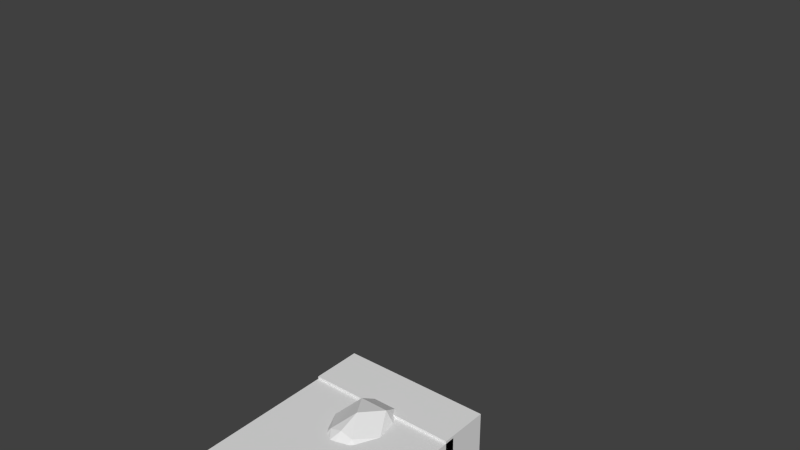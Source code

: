 # Source: Torso.blend  (saved by Blender 2.69.0; exported with 4.5.12 LTS)
import bpy
from mathutils import Matrix  # noqa: F401  (used for matrix-valued properties, if any)

bpy.ops.wm.read_factory_settings(use_empty=True)
scene = bpy.context.scene
scene.name = 'Scene'

# ---- collections
col_collection_1 = bpy.data.collections.new('Collection 1'); scene.collection.children.link(col_collection_1)

# ---- world
world_world = bpy.data.worlds.new('World'); scene.world = world_world
world_world.color = (0.05088, 0.05088, 0.05088)
world_world.use_sun_shadow = False
world_world.sun_shadow_jitter_overblur = 0.0
world_world.cycles.sampling_method = 'MANUAL'
world_world.cycles.sample_map_resolution = 256

# ---- meshes
me_cube_007 = bpy.data.meshes.new('Cube.007')
me_cube_007.from_pydata([(-1.0, -1.0, -1.0), (-1.0, 1.0, -1.0), (1.0, 1.0, -1.0), (1.0, -1.0, -1.0), (-1.0, -1.0, 1.0), (-1.0, 1.0, 1.0), (1.0, 1.0, 1.0), (1.0, -1.0, 1.0)], [], [(4, 5, 1, 0), (5, 6, 2, 1), (6, 7, 3, 2), (7, 4, 0, 3), (0, 1, 2, 3), (7, 6, 5, 4)])
me_cube_007.use_remesh_preserve_volume = False
me_cube_007.use_remesh_preserve_attributes = False
me_cube_007.use_mirror_vertex_groups = False
me_cube_007.update()
me_cube_006 = bpy.data.meshes.new('Cube.006')
me_cube_006.from_pydata([(-1.0, -1.0, -1.0), (-1.0, 1.0, -1.0), (1.0, 1.0, -1.0), (1.0, -1.0, -1.0), (-1.0, -1.0, 1.0), (-1.0, 1.0, 1.0), (1.0, 1.0, 1.0), (1.0, -1.0, 1.0)], [], [(4, 5, 1, 0), (5, 6, 2, 1), (6, 7, 3, 2), (7, 4, 0, 3), (0, 1, 2, 3), (7, 6, 5, 4)])
me_cube_006.use_remesh_preserve_volume = False
me_cube_006.use_remesh_preserve_attributes = False
me_cube_006.use_mirror_vertex_groups = False
me_cube_006.update()
me_cube_005 = bpy.data.meshes.new('Cube.005')
me_cube_005.from_pydata([(-1.0, -1.0, -1.0), (-1.0, 1.0, -1.0), (1.0, 1.0, -1.0), (1.0, -1.0, -1.0), (-1.0, -1.0, 1.0), (-1.0, 1.0, 1.0), (1.0, 1.0, 1.0), (1.0, -1.0, 1.0)], [], [(4, 5, 1, 0), (5, 6, 2, 1), (6, 7, 3, 2), (7, 4, 0, 3), (0, 1, 2, 3), (7, 6, 5, 4)])
me_cube_005.use_remesh_preserve_volume = False
me_cube_005.use_remesh_preserve_attributes = False
me_cube_005.use_mirror_vertex_groups = False
me_cube_005.update()
me_cube_002 = bpy.data.meshes.new('Cube.002')
me_cube_002.from_pydata([(-1.0, -1.0, -1.0), (-1.0, 1.0, -1.0), (1.0, 1.0, -1.0), (1.0, -1.0, -1.0), (-1.0, -1.0, 0.0), (-1.0, 1.0, 0.0), (-1.0, 0.0, -1.0), (0.0, 1.0, 1.0), (1.0, 1.0, 0.0), (0.0, 1.0, -1.0), (1.0, -1.0, 0.0), (1.0, 0.0, -1.0), (0.0, -1.0, 1.0), (0.0, -1.0, -1.0), (-1.0, 0.0, 0.0), (0.0, 1.0, 0.0), (1.0, 0.0, 0.0), (0.0, -1.0, 0.0), (0.0, 0.0, -1.0), (0.0, 0.0, 1.0), (-1.0, -1.0, 0.5), (-1.0, 1.0, -0.5), (-1.0, -0.5, -1.0), (0.5, 1.0, 1.0), (1.0, 1.0, -0.5), (-0.5, 1.0, -1.0), (1.0, -1.0, -0.5), (1.0, 0.5, -1.0), (-0.5, -1.0, 1.0), (0.5, -1.0, -1.0), (-1.0, -1.0, -0.5), (-1.0, 1.0, 0.5), (-1.0, 0.5, -1.0), (-0.5, 1.0, 1.0), (1.0, 1.0, 0.5), (0.5, 1.0, -1.0), (1.0, -1.0, 0.5), (1.0, -0.5, -1.0), (0.5, -1.0, 1.0), (-0.5, -1.0, -1.0), (-1.0, 0.0, -0.5), (-1.0, 0.0, 0.5), (-1.0, -0.5, 0.0), (-1.0, 0.5, 0.0), (0.0, 1.0, -0.5), (0.0, 1.0, 0.5), (-0.5, 1.0, 0.0), (0.5, 1.0, 0.0), (1.0, 0.0, -0.5), (1.0, 0.0, 0.5), (1.0, 0.5, 0.0), (1.0, -0.5, 0.0), (0.0, -1.0, -0.5), (0.0, -1.0, 0.5), (0.5, -1.0, 0.0), (-0.5, -1.0, 0.0), (0.5, 0.0, -1.0), (-0.5, 0.0, -1.0), (0.0, -0.5, -1.0), (0.0, 0.5, -1.0), (-0.5, 0.0, 1.0), (0.5, 0.0, 1.0), (0.0, -0.5, 1.0), (0.0, 0.5, 1.0), (-1.0, 0.5, -0.5), (0.5, 1.0, -0.5), (1.0, -0.5, -0.5), (-0.5, -1.0, -0.5), (0.5, 0.5, -1.0), (-0.5, 0.5, 1.0), (-1.0, -0.5, -0.5), (-1.0, -0.5, 0.5), (-1.0, 0.5, 0.5), (-0.5, 1.0, -0.5), (-0.5, 1.0, 0.5), (0.5, 1.0, 0.5), (1.0, 0.5, -0.5), (1.0, 0.5, 0.5), (1.0, -0.5, 0.5), (0.5, -1.0, -0.5), (0.5, -1.0, 0.5), (-0.5, -1.0, 0.5), (0.5, -0.5, -1.0), (-0.5, -0.5, -1.0), (-0.5, 0.5, -1.0), (-0.5, -0.5, 1.0), (0.5, -0.5, 1.0), (0.5, 0.5, 1.0), (-1.0, -1.0, 0.75), (-1.0, 1.0, -0.75), (-1.0, -0.75, -1.0), (0.75, 1.0, 1.0), (1.0, 1.0, -0.75), (-0.75, 1.0, -1.0), (1.0, -1.0, -0.75), (1.0, 0.75, -1.0), (-0.75, -1.0, 1.0), (0.75, -1.0, -1.0), (-1.0, -1.0, -0.75), (-1.0, 1.0, 0.75), (-1.0, 0.75, -1.0), (-0.75, 1.0, 1.0), (1.0, 1.0, 0.75), (0.75, 1.0, -1.0), (1.0, -1.0, 0.75), (1.0, -0.75, -1.0), (0.75, -1.0, 1.0), (-0.75, -1.0, -1.0), (-1.0, 0.0, -0.75), (-1.0, 0.0, 0.75), (-1.0, -0.75, 0.0), (-1.0, 0.25, 0.0), (0.0, 1.0, -0.75), (0.0, 1.0, 0.75), (-0.75, 1.0, 0.0), (0.25, 1.0, 0.0), (1.0, 0.0, -0.75), (1.0, 0.0, 0.75), (1.0, 0.75, 0.0), (1.0, -0.25, 0.0), (0.0, -1.0, -0.75), (0.0, -1.0, 0.75), (0.75, -1.0, 0.0), (-0.25, -1.0, 0.0), (0.75, 0.0, -1.0), (-0.75, 0.0, -1.0), (0.0, -0.75, -1.0), (0.0, 0.25, -1.0), (-0.75, 0.0, 1.0), (0.75, 0.0, 1.0), (0.0, -0.75, 1.0), (0.0, 0.25, 1.0), (-1.0, -1.0, 0.25), (-1.0, 1.0, -0.25), (-1.0, -0.25, -1.0), (0.25, 1.0, 1.0), (1.0, 1.0, -0.25), (-0.25, 1.0, -1.0), (1.0, -1.0, -0.25), (1.0, 0.25, -1.0), (-0.25, -1.0, 1.0), (0.25, -1.0, -1.0), (-1.0, -1.0, -0.25), (-1.0, 1.0, 0.25), (-1.0, 0.25, -1.0), (-0.25, 1.0, 1.0), (1.0, 1.0, 0.25), (0.25, 1.0, -1.0), (1.0, -1.0, 0.25), (1.0, -0.25, -1.0), (0.25, -1.0, 1.0), (-0.25, -1.0, -1.0), (-1.0, 0.0, -0.25), (-1.0, 0.0, 0.25), (-1.0, -0.25, 0.0), (-1.0, 0.75, 0.0), (0.0, 1.0, -0.25), (0.0, 1.0, 0.25), (-0.25, 1.0, 0.0), (0.75, 1.0, 0.0), (1.0, 0.0, -0.25), (1.0, 0.0, 0.25), (1.0, 0.25, 0.0), (1.0, -0.75, 0.0), (0.0, -1.0, -0.25), (0.0, -1.0, 0.25), (0.25, -1.0, 0.0), (-0.75, -1.0, 0.0), (0.25, 0.0, -1.0), (-0.25, 0.0, -1.0), (0.0, -0.25, -1.0), (0.0, 0.75, -1.0), (-0.25, 0.0, 1.0), (0.25, 0.0, 1.0), (0.0, -0.25, 1.0), (0.0, 0.75, 1.0), (-1.0, 0.5, -0.75), (-1.0, 0.5, -0.25), (-1.0, 0.25, -0.5), (-1.0, 0.75, -0.5), (0.5, 1.0, -0.75), (0.5, 1.0, -0.25), (0.25, 1.0, -0.5), (0.75, 1.0, -0.5), (1.0, -0.5, -0.75), (1.0, -0.5, -0.25), (1.0, -0.25, -0.5), (1.0, -0.75, -0.5), (-0.5, -1.0, -0.75), (-0.5, -1.0, -0.25), (-0.25, -1.0, -0.5), (-0.75, -1.0, -0.5), (0.75, 0.5, -1.0), (0.25, 0.5, -1.0), (0.5, 0.25, -1.0), (0.5, 0.75, -1.0), (-0.75, 0.5, 1.0), (-0.25, 0.5, 1.0), (-0.5, 0.25, 1.0), (-0.5, 0.75, 1.0), (-1.0, -0.5, -0.75), (-1.0, -0.5, -0.25), (-1.0, -0.75, -0.5), (-1.0, -0.25, -0.5), (-1.0, -0.5, 0.25), (-1.0, -0.5, 0.75), (-1.0, -0.75, 0.5), (-1.0, -0.25, 0.5), (-1.0, 0.5, 0.25), (-1.0, 0.5, 0.75), (-1.0, 0.25, 0.5), (-1.0, 0.75, 0.5), (-0.5, 1.0, -0.75), (-0.5, 1.0, -0.25), (-0.75, 1.0, -0.5), (-0.25, 1.0, -0.5), (-0.5, 1.0, 0.25), (-0.5, 1.0, 0.75), (-0.75, 1.0, 0.5), (-0.25, 1.0, 0.5), (0.5, 1.0, 0.25), (0.5, 1.0, 0.75), (0.25, 1.0, 0.5), (0.75, 1.0, 0.5), (1.0, 0.5, -0.75), (1.0, 0.5, -0.25), (1.0, 0.75, -0.5), (1.0, 0.25, -0.5), (1.0, 0.5, 0.25), (1.0, 0.5, 0.75), (1.0, 0.75, 0.5), (1.0, 0.25, 0.5), (1.0, -0.5, 0.25), (1.0, -0.5, 0.75), (1.0, -0.25, 0.5), (1.0, -0.75, 0.5), (0.5, -1.0, -0.75), (0.5, -1.0, -0.25), (0.75, -1.0, -0.5), (0.25, -1.0, -0.5), (0.5, -1.0, 0.25), (0.5, -1.0, 0.75), (0.75, -1.0, 0.5), (0.25, -1.0, 0.5), (-0.5, -1.0, 0.25), (-0.5, -1.0, 0.75), (-0.25, -1.0, 0.5), (-0.75, -1.0, 0.5), (0.75, -0.5, -1.0), (0.25, -0.5, -1.0), (0.5, -0.75, -1.0), (0.5, -0.25, -1.0), (-0.25, -0.5, -1.0), (-0.75, -0.5, -1.0), (-0.5, -0.75, -1.0), (-0.5, -0.25, -1.0), (-0.25, 0.5, -1.0), (-0.75, 0.5, -1.0), (-0.5, 0.25, -1.0), (-0.5, 0.75, -1.0), (-0.75, -0.5, 1.0), (-0.25, -0.5, 1.0), (-0.5, -0.75, 1.0), (-0.5, -0.25, 1.0), (0.25, -0.5, 1.0), (0.75, -0.5, 1.0), (0.5, -0.75, 1.0), (0.5, -0.25, 1.0), (0.25, 0.5, 1.0), (0.75, 0.5, 1.0), (0.5, 0.25, 1.0), (0.5, 0.75, 1.0), (-1.0, 0.75, -0.75), (0.75, 1.0, -0.75), (1.0, -0.75, -0.75), (-0.75, -1.0, -0.75), (0.75, 0.75, -1.0), (-0.75, 0.75, 1.0), (-1.0, -0.25, -0.75), (-1.0, -0.25, 0.25), (-1.0, 0.75, 0.25), (-0.25, 1.0, -0.75), (-0.25, 1.0, 0.25), (0.75, 1.0, 0.25), (1.0, 0.25, -0.75), (1.0, 0.25, 0.25), (1.0, -0.75, 0.25), (0.25, -1.0, -0.75), (0.25, -1.0, 0.25), (-0.75, -1.0, 0.25), (0.75, -0.25, -1.0), (-0.25, -0.25, -1.0), (-0.25, 0.75, -1.0), (-0.75, -0.25, 1.0), (0.25, -0.25, 1.0), (0.25, 0.75, 1.0), (-1.0, 0.25, -0.75), (-1.0, 0.25, -0.25), (-1.0, 0.75, -0.25), (0.25, 1.0, -0.75), (0.25, 1.0, -0.25), (0.75, 1.0, -0.25), (1.0, -0.25, -0.75), (1.0, -0.25, -0.25), (1.0, -0.75, -0.25), (-0.25, -1.0, -0.75), (-0.25, -1.0, -0.25), (-0.75, -1.0, -0.25), (0.75, 0.25, -1.0), (0.25, 0.25, -1.0), (0.25, 0.75, -1.0), (-0.75, 0.25, 1.0), (-0.25, 0.25, 1.0), (-0.25, 0.75, 1.0), (-1.0, -0.75, -0.75), (-1.0, -0.75, -0.25), (-1.0, -0.25, -0.25), (-1.0, -0.75, 0.25), (-1.0, -0.75, 0.75), (-1.0, -0.25, 0.75), (-1.0, 0.25, 0.25), (-1.0, 0.25, 0.75), (-1.0, 0.75, 0.75), (-0.75, 1.0, -0.75), (-0.75, 1.0, -0.25), (-0.25, 1.0, -0.25), (-0.75, 1.0, 0.25), (-0.75, 1.0, 0.75), (-0.25, 1.0, 0.75), (0.25, 1.0, 0.25), (0.25, 1.0, 0.75), (0.75, 1.0, 0.75), (1.0, 0.75, -0.75), (1.0, 0.75, -0.25), (1.0, 0.25, -0.25), (1.0, 0.75, 0.25), (1.0, 0.75, 0.75), (1.0, 0.25, 0.75), (1.0, -0.25, 0.25), (1.0, -0.25, 0.75), (1.0, -0.75, 0.75), (0.75, -1.0, -0.75), (0.75, -1.0, -0.25), (0.25, -1.0, -0.25), (0.75, -1.0, 0.25), (0.75, -1.0, 0.75), (0.25, -1.0, 0.75), (-0.25, -1.0, 0.25), (-0.25, -1.0, 0.75), (-0.75, -1.0, 0.75), (0.75, -0.75, -1.0), (0.25, -0.75, -1.0), (0.25, -0.25, -1.0), (-0.25, -0.75, -1.0), (-0.75, -0.75, -1.0), (-0.75, -0.25, -1.0), (-0.25, 0.25, -1.0), (-0.75, 0.25, -1.0), (-0.75, 0.75, -1.0), (-0.75, -0.75, 1.0), (-0.25, -0.75, 1.0), (-0.25, -0.25, 1.0), (0.25, -0.75, 1.0), (0.75, -0.75, 1.0), (0.75, -0.25, 1.0), (0.25, 0.25, 1.0), (0.75, 0.25, 1.0), (0.75, 0.75, 1.0)], [], [(272, 89, 1, 100), (273, 92, 2, 103), (274, 94, 3, 105), (275, 98, 0, 107), (276, 103, 2, 95), (278, 108, 6, 134), (279, 153, 14, 154), (280, 143, 5, 155), (281, 112, 9, 137), (282, 157, 15, 158), (283, 146, 8, 159), (284, 116, 11, 139), (285, 161, 16, 162), (286, 148, 10, 163), (287, 120, 13, 141), (288, 165, 17, 166), (289, 132, 4, 167), (290, 124, 11, 149), (291, 169, 18, 170), (292, 137, 9, 171), (294, 173, 19, 174), (295, 135, 7, 175), (296, 176, 32, 144), (297, 177, 64, 178), (298, 133, 21, 179), (299, 180, 35, 147), (300, 181, 65, 182), (301, 136, 24, 183), (302, 184, 37, 149), (303, 185, 66, 186), (304, 138, 26, 187), (305, 188, 39, 151), (306, 189, 67, 190), (307, 142, 30, 191), (308, 192, 27, 139), (309, 193, 68, 194), (310, 147, 35, 195), (312, 197, 69, 198), (313, 145, 33, 199), (314, 200, 22, 90), (315, 201, 70, 202), (316, 152, 40, 203), (317, 204, 42, 110), (318, 205, 71, 206), (319, 109, 41, 207), (320, 208, 43, 111), (321, 209, 72, 210), (322, 99, 31, 211), (323, 212, 25, 93), (324, 213, 73, 214), (325, 156, 44, 215), (326, 216, 46, 114), (327, 217, 74, 218), (328, 113, 45, 219), (329, 220, 47, 115), (330, 221, 75, 222), (331, 102, 34, 223), (332, 224, 27, 95), (333, 225, 76, 226), (334, 160, 48, 227), (335, 228, 50, 118), (336, 229, 77, 230), (337, 117, 49, 231), (338, 232, 51, 119), (339, 233, 78, 234), (340, 104, 36, 235), (341, 236, 29, 97), (342, 237, 79, 238), (343, 164, 52, 239), (344, 240, 54, 122), (345, 241, 80, 242), (346, 121, 53, 243), (347, 244, 55, 123), (348, 245, 81, 246), (349, 88, 20, 247), (350, 248, 37, 105), (351, 249, 82, 250), (352, 168, 56, 251), (353, 252, 58, 126), (354, 253, 83, 254), (355, 125, 57, 255), (356, 256, 59, 127), (357, 257, 84, 258), (358, 93, 25, 259), (360, 261, 85, 262), (361, 172, 60, 263), (362, 264, 62, 130), (363, 265, 86, 266), (364, 129, 61, 267), (365, 268, 63, 131), (366, 269, 87, 270), (367, 91, 23, 271), (176, 272, 100, 32), (64, 179, 272, 176), (179, 21, 89, 272), (180, 273, 103, 35), (65, 183, 273, 180), (183, 24, 92, 273), (184, 274, 105, 37), (66, 187, 274, 184), (187, 26, 94, 274), (188, 275, 107, 39), (67, 191, 275, 188), (191, 30, 98, 275), (192, 276, 95, 27), (68, 195, 276, 192), (195, 35, 103, 276), (69, 199, 277, 196), (199, 33, 101, 277), (200, 278, 134, 22), (70, 203, 278, 200), (203, 40, 108, 278), (204, 279, 154, 42), (71, 207, 279, 204), (207, 41, 153, 279), (208, 280, 155, 43), (72, 211, 280, 208), (211, 31, 143, 280), (212, 281, 137, 25), (73, 215, 281, 212), (215, 44, 112, 281), (216, 282, 158, 46), (74, 219, 282, 216), (219, 45, 157, 282), (220, 283, 159, 47), (75, 223, 283, 220), (223, 34, 146, 283), (224, 284, 139, 27), (76, 227, 284, 224), (227, 48, 116, 284), (228, 285, 162, 50), (77, 231, 285, 228), (231, 49, 161, 285), (232, 286, 163, 51), (78, 235, 286, 232), (235, 36, 148, 286), (236, 287, 141, 29), (79, 239, 287, 236), (239, 52, 120, 287), (240, 288, 166, 54), (80, 243, 288, 240), (243, 53, 165, 288), (244, 289, 167, 55), (81, 247, 289, 244), (247, 20, 132, 289), (248, 290, 149, 37), (82, 251, 290, 248), (251, 56, 124, 290), (252, 291, 170, 58), (83, 255, 291, 252), (255, 57, 169, 291), (256, 292, 171, 59), (84, 259, 292, 256), (259, 25, 137, 292), (85, 263, 293, 260), (263, 60, 128, 293), (264, 294, 174, 62), (86, 267, 294, 264), (267, 61, 173, 294), (268, 295, 175, 63), (87, 271, 295, 268), (271, 23, 135, 295), (108, 296, 144, 6), (40, 178, 296, 108), (178, 64, 176, 296), (152, 297, 178, 40), (14, 111, 297, 152), (111, 43, 177, 297), (177, 298, 179, 64), (43, 155, 298, 177), (155, 5, 133, 298), (112, 299, 147, 9), (44, 182, 299, 112), (182, 65, 180, 299), (156, 300, 182, 44), (15, 115, 300, 156), (115, 47, 181, 300), (181, 301, 183, 65), (47, 159, 301, 181), (159, 8, 136, 301), (116, 302, 149, 11), (48, 186, 302, 116), (186, 66, 184, 302), (160, 303, 186, 48), (16, 119, 303, 160), (119, 51, 185, 303), (185, 304, 187, 66), (51, 163, 304, 185), (163, 10, 138, 304), (120, 305, 151, 13), (52, 190, 305, 120), (190, 67, 188, 305), (164, 306, 190, 52), (17, 123, 306, 164), (123, 55, 189, 306), (189, 307, 191, 67), (55, 167, 307, 189), (167, 4, 142, 307), (124, 308, 139, 11), (56, 194, 308, 124), (194, 68, 192, 308), (168, 309, 194, 56), (18, 127, 309, 168), (127, 59, 193, 309), (193, 310, 195, 68), (59, 171, 310, 193), (171, 9, 147, 310), (60, 198, 311, 128), (198, 69, 196, 311), (172, 312, 198, 60), (19, 131, 312, 172), (131, 63, 197, 312), (197, 313, 199, 69), (63, 175, 313, 197), (175, 7, 145, 313), (98, 314, 90, 0), (30, 202, 314, 98), (202, 70, 200, 314), (142, 315, 202, 30), (4, 110, 315, 142), (110, 42, 201, 315), (201, 316, 203, 70), (42, 154, 316, 201), (154, 14, 152, 316), (132, 317, 110, 4), (20, 206, 317, 132), (206, 71, 204, 317), (88, 318, 206, 20), (205, 319, 207, 71), (153, 320, 111, 14), (41, 210, 320, 153), (210, 72, 208, 320), (109, 321, 210, 41), (209, 322, 211, 72), (89, 323, 93, 1), (21, 214, 323, 89), (214, 73, 212, 323), (133, 324, 214, 21), (5, 114, 324, 133), (114, 46, 213, 324), (213, 325, 215, 73), (46, 158, 325, 213), (158, 15, 156, 325), (143, 326, 114, 5), (31, 218, 326, 143), (218, 74, 216, 326), (99, 327, 218, 31), (101, 33, 217, 327), (217, 328, 219, 74), (33, 145, 328, 217), (145, 7, 113, 328), (157, 329, 115, 15), (45, 222, 329, 157), (222, 75, 220, 329), (113, 330, 222, 45), (7, 135, 330, 113), (135, 23, 221, 330), (221, 331, 223, 75), (23, 91, 331, 221), (92, 332, 95, 2), (24, 226, 332, 92), (226, 76, 224, 332), (136, 333, 226, 24), (8, 118, 333, 136), (118, 50, 225, 333), (225, 334, 227, 76), (50, 162, 334, 225), (162, 16, 160, 334), (146, 335, 118, 8), (34, 230, 335, 146), (230, 77, 228, 335), (102, 336, 230, 34), (229, 337, 231, 77), (161, 338, 119, 16), (49, 234, 338, 161), (234, 78, 232, 338), (117, 339, 234, 49), (233, 340, 235, 78), (94, 341, 97, 3), (26, 238, 341, 94), (238, 79, 236, 341), (138, 342, 238, 26), (10, 122, 342, 138), (122, 54, 237, 342), (237, 343, 239, 79), (54, 166, 343, 237), (166, 17, 164, 343), (148, 344, 122, 10), (36, 242, 344, 148), (242, 80, 240, 344), (104, 345, 242, 36), (106, 38, 241, 345), (241, 346, 243, 80), (38, 150, 346, 241), (150, 12, 121, 346), (165, 347, 123, 17), (53, 246, 347, 165), (246, 81, 244, 347), (121, 348, 246, 53), (12, 140, 348, 121), (140, 28, 245, 348), (245, 349, 247, 81), (28, 96, 349, 245), (97, 350, 105, 3), (29, 250, 350, 97), (250, 82, 248, 350), (141, 351, 250, 29), (13, 126, 351, 141), (126, 58, 249, 351), (249, 352, 251, 82), (58, 170, 352, 249), (170, 18, 168, 352), (151, 353, 126, 13), (39, 254, 353, 151), (254, 83, 252, 353), (107, 354, 254, 39), (0, 90, 354, 107), (90, 22, 253, 354), (253, 355, 255, 83), (22, 134, 355, 253), (134, 6, 125, 355), (169, 356, 127, 18), (57, 258, 356, 169), (258, 84, 256, 356), (125, 357, 258, 57), (6, 144, 357, 125), (144, 32, 257, 357), (257, 358, 259, 84), (32, 100, 358, 257), (100, 1, 93, 358), (28, 262, 359, 96), (262, 85, 260, 359), (140, 360, 262, 28), (12, 130, 360, 140), (130, 62, 261, 360), (261, 361, 263, 85), (62, 174, 361, 261), (174, 19, 172, 361), (150, 362, 130, 12), (38, 266, 362, 150), (266, 86, 264, 362), (106, 363, 266, 38), (265, 364, 267, 86), (173, 365, 131, 19), (61, 270, 365, 173), (270, 87, 268, 365), (129, 366, 270, 61), (269, 367, 271, 87)])
me_cube_002.use_remesh_preserve_volume = False
me_cube_002.use_remesh_preserve_attributes = False
me_cube_002.use_mirror_vertex_groups = False
me_cube_002.update()
me_sphere_003 = bpy.data.meshes.new('Sphere.003')
me_sphere_003.from_pydata([(-0.09808, 0.0, -0.02126), (-0.08315, 0.0, -0.06056), (-0.06935, 0.01035, -0.07707), (-0.07682, 0.02386, -0.06056), (-0.05449, 0.008129, -0.09063), (-0.05556, 0.0, -0.09063), (-0.06935, -0.01035, -0.07707), (-0.07682, -0.02386, -0.06056), (-0.09061, 0.02815, 0.02126), (-0.06935, 0.05201, -0.02126), (-0.04605, 0.005222, -0.09577), (-0.05449, -0.008129, -0.09063), (-0.05133, 0.01595, -0.09063), (-0.05879, 0.02946, -0.07707), (-0.05879, 0.0441, -0.06056), (-0.06935, -0.05201, -0.02126), (-0.09061, -0.02815, 0.02126), (-0.04548, -0.006785, -0.09598), (-0.04377, 0.01033, -0.09614), (-0.05133, -0.01595, -0.09063), (-0.04619, 0.02315, -0.09063), (-0.05879, -0.02946, -0.07707), (-0.05879, -0.0441, -0.06056), (-0.04377, -0.01033, -0.09614), (-0.03998, 0.01523, -0.09676), (-0.04619, -0.02315, -0.09063), (-0.03928, 0.02946, -0.09063), (-0.03928, 0.0441, -0.07707), (-0.03182, 0.05761, -0.06056), (-0.03998, -0.01523, -0.09676), (-0.03464, 0.01974, -0.09755), (-0.03928, -0.02946, -0.09063), (-0.03087, 0.03465, -0.09063), (-0.03928, -0.0441, -0.07707), (-0.03182, -0.05761, -0.06056), (-0.05133, 0.01595, 0.09063), (-0.03753, 0.06796, 0.02126), (-0.03464, -0.01974, -0.09755), (-0.02776, 0.02368, -0.0984), (-0.03087, -0.03465, -0.09063), (-0.02126, 0.0385, -0.09063), (9.567e-09, -0.07356, -0.02126), (-0.03753, -0.06796, 0.02126), (-0.05133, -0.01595, 0.09063), (-0.02776, -0.02368, -0.0984), (-0.01535, 0.02779, -0.09963), (-0.01946, 0.02678, -0.09919), (-0.02126, -0.0385, -0.09063), (-0.01379, -0.05201, -0.07707), (1.404e-08, -0.06236, -0.06056), (2.011e-08, -2.258e-08, 0.109), (-0.01535, -0.02779, -0.09963), (-0.01084, -0.04087, -0.09063), (3.415e-08, 0.04167, -0.09063), (0.03182, 0.05761, -0.06056), (-0.007709, -0.02907, -0.09998), (2.596e-08, -0.04167, -0.09063), (0.03182, -0.05761, -0.06056), (-0.02126, 0.0385, 0.09063), (0.03753, 0.06796, 0.02126), (0.06935, 0.05201, -0.02126), (1.027e-08, -0.02954, -0.1), (0.02126, 0.0385, -0.09063), (0.03928, 0.0441, -0.07707), (0.05879, 0.0441, -0.06056), (0.06935, -0.05201, -0.02126), (0.03753, -0.06796, 0.02126), (-0.02126, -0.0385, 0.09063), (0.007709, -0.02907, -0.09998), (0.01535, 0.02779, -0.09963), (0.02126, -0.0385, -0.09063), (0.03087, 0.03465, -0.09063), (0.03928, -0.0441, -0.07707), (0.05879, -0.0441, -0.06056), (0.01005, -0.0288, -0.09978), (0.01535, -0.02779, -0.09963), (0.02284, 0.02564, -0.09904), (0.03087, -0.03465, -0.09063), (0.03928, 0.02946, -0.09063), (0.05879, 0.02946, -0.07707), (0.07682, 0.02386, -0.06056), (0.01946, -0.02678, -0.09919), (0.03001, 0.02251, -0.09827), (0.03928, -0.02946, -0.09063), (0.04619, 0.02315, -0.09063), (0.05879, -0.02946, -0.07707), (0.07682, -0.02386, -0.06056), (0.02126, 0.0385, 0.09063), (0.09061, 0.02815, 0.02126), (0.09808, -6.408e-09, -0.02126), (0.02776, -0.02368, -0.0984), (0.03652, 0.0183, -0.09741), (0.04619, -0.02315, -0.09063), (0.05133, 0.01595, -0.09063), (0.06935, 0.01035, -0.07707), (0.08315, -6.408e-09, -0.06056), (0.09061, -0.02815, 0.02126), (0.02126, -0.0385, 0.09063), (0.03464, -0.01974, -0.09755), (0.04186, 0.013, -0.0966), (0.05133, -0.01595, -0.09063), (0.05449, 0.008129, -0.09063), (0.06935, -0.01035, -0.07707), (0.03998, -0.01523, -0.09676), (0.04377, 0.01033, -0.09614), (0.04548, 0.006785, -0.09598), (0.05449, -0.008129, -0.09063), (0.05556, -8.203e-10, -0.09063), (0.04377, -0.01033, -0.09614), (0.04548, -0.006785, -0.09598), (0.04687, -6.615e-10, -0.09569), (0.05133, 0.01595, 0.09063), (0.05133, -0.01595, 0.09063), (-0.03655, 0.0, -0.08949), (-0.04563, 0.005173, -0.09539), (-0.04563, -0.005173, -0.09539), (-0.03377, 0.007973, -0.08949), (-0.03377, -0.007973, -0.08949), (-0.01283, 0.0, -0.08242), (-0.03868, 0.01473, -0.09539), (-0.03868, -0.01473, -0.09539), (1.323e-08, -1.129e-08, -0.0815), (-0.02585, 0.01473, -0.08949), (-0.02585, -0.01473, -0.08949), (-0.02585, 0.02205, -0.09539), (-0.02585, -0.02205, -0.09539), (-0.009076, 0.005173, -0.08242), (-0.0178, 0.0245, -0.09539), (-0.01399, 0.01925, -0.08949), (-0.01399, -0.01925, -0.08949), (-0.009076, -0.005173, -0.08242), (-0.009076, 0.02601, -0.09539), (-0.009076, -0.02601, -0.09539), (2.051e-08, 0.02083, -0.08949), (1.218e-08, -0.02652, -0.09539), (1.855e-08, -0.02083, -0.08949), (0.009076, 0.02601, -0.09539), (0.009076, -0.02601, -0.09539), (2.149e-08, 0.007316, -0.08242), (0.0178, 0.0245, -0.09539), (0.01399, 0.01925, -0.08949), (0.0178, -0.0245, -0.09539), (0.01399, -0.01925, -0.08949), (2.051e-08, -0.007316, -0.08242), (0.02585, 0.02205, -0.09539), (0.02585, -0.02205, -0.09539), (0.03289, 0.01875, -0.09539), (0.02585, 0.01473, -0.08949), (0.02585, -0.01473, -0.08949), (0.03868, 0.01473, -0.09539), (0.03868, -0.01473, -0.09539), (0.009076, 0.005173, -0.08242), (0.03377, 0.007973, -0.08949), (0.03377, -0.007973, -0.08949), (0.009076, -0.005173, -0.08242), (0.04563, 0.005173, -0.09539), (0.04563, -0.005173, -0.09539), (0.03655, 9.868e-10, -0.08949), (0.01283, -2.705e-10, -0.08242)], [], [(3, 0, 8, 9), (7, 21, 22), (22, 33, 34), (1, 2, 5, 6), (34, 48, 49), (13, 12, 2, 3), (28, 36, 59, 54), (113, 115, 114), (114, 115, 5, 10), (11, 19, 6), (36, 58, 87, 59), (43, 50, 35), (25, 21, 19), (24, 119, 18, 12), (5, 4, 10), (39, 44, 125), (27, 26, 13, 14), (39, 33, 31), (2, 4, 5), (50, 58, 35), (11, 6, 5), (129, 123, 130), (119, 24, 20, 30), (53, 28, 54), (74, 68, 61), (13, 20, 12), (73, 65, 57), (32, 27, 40), (52, 48, 47), (42, 15, 34, 41), (95, 89, 86), (57, 72, 73), (39, 47, 33), (32, 40, 45, 46), (116, 114, 18, 119), (83, 77, 90), (23, 120, 29), (97, 50, 67), (23, 29, 19), (25, 19, 29), (55, 52, 47), (65, 73, 86), (20, 26, 30), (45, 40, 131), (95, 80, 89), (31, 25, 37), (69, 62, 71), (46, 124, 38), (39, 31, 44), (112, 111, 50), (71, 63, 78), (41, 49, 57), (52, 56, 48), (70, 72, 57), (69, 139, 136), (88, 111, 112, 96), (76, 139, 69, 71), (63, 62, 54), (125, 129, 132, 51), (42, 41, 66), (101, 93, 94), (84, 79, 93), (49, 48, 56), (80, 79, 64), (106, 102, 100), (80, 94, 93, 79), (68, 56, 61), (105, 101, 107), (93, 99, 149, 91), (102, 107, 94, 95), (101, 105, 104), (99, 93, 101, 104), (91, 84, 93), (100, 92, 103), (156, 157, 155, 110), (81, 145, 90), (16, 42, 67, 43), (126, 121, 118, 116), (110, 155, 105, 107), (119, 122, 116), (77, 81, 90), (113, 116, 118), (114, 116, 113), (109, 156, 110, 107), (117, 118, 121, 130), (109, 106, 108), (103, 150, 108, 100), (98, 150, 103, 92), (106, 100, 108), (99, 104, 149), (83, 90, 145, 98), (100, 102, 86, 85), (107, 106, 109), (72, 83, 85, 73), (85, 92, 100), (86, 102, 95), (112, 50, 97), (126, 122, 128), (76, 71, 78), (77, 70, 75, 81), (96, 65, 86, 89), (64, 54, 60), (92, 83, 98), (66, 65, 96), (64, 60, 80), (74, 75, 70), (95, 94, 80), (77, 72, 70), (56, 68, 70), (70, 57, 49, 56), (74, 70, 68), (52, 55, 61), (51, 47, 39), (51, 132, 55, 47), (69, 136, 62), (34, 33, 47, 48), (80, 60, 88, 89), (133, 140, 138), (89, 88, 96), (64, 63, 54), (37, 125, 44, 31), (79, 78, 63, 64), (40, 28, 53), (40, 27, 28), (85, 86, 73), (29, 120, 37, 25), (26, 32, 38), (59, 87, 111, 88), (49, 41, 34), (134, 55, 132), (42, 66, 97, 67), (66, 96, 112, 97), (122, 119, 30, 124), (21, 31, 33, 22), (115, 17, 5), (50, 111, 87), (7, 6, 19, 21), (11, 17, 23), (12, 20, 24), (28, 14, 9), (127, 45, 131), (122, 126, 116), (28, 9, 36), (124, 128, 122), (130, 123, 117), (76, 144, 139), (56, 52, 61), (28, 27, 14), (4, 12, 18), (13, 3, 14), (17, 115, 23), (19, 11, 23), (50, 87, 58), (17, 11, 5), (120, 117, 123), (129, 125, 123), (18, 114, 10, 4), (66, 41, 57, 65), (39, 125, 51), (115, 113, 117), (20, 13, 26), (27, 32, 26), (62, 53, 54), (151, 147, 152), (133, 136, 140), (124, 127, 128), (26, 38, 124, 30), (9, 8, 36), (46, 127, 124), (129, 130, 121, 143), (133, 138, 128), (40, 53, 131), (127, 46, 45), (133, 131, 53, 136), (140, 147, 151), (134, 132, 135), (147, 149, 152), (92, 85, 83), (71, 62, 63), (137, 134, 135), (146, 147, 144), (84, 78, 79), (141, 137, 142), (157, 158, 152), (142, 135, 143), (72, 77, 83), (144, 76, 78, 82), (139, 144, 140), (154, 121, 158, 153), (146, 82, 84, 91), (144, 82, 146), (145, 142, 148), (145, 141, 142), (101, 94, 107), (152, 149, 104, 155), (105, 155, 104), (1, 0, 3), (8, 16, 43, 35), (1, 7, 0), (156, 153, 157), (60, 54, 59), (8, 35, 58, 36), (150, 153, 156, 108), (88, 60, 59), (153, 148, 154), (102, 106, 107), (148, 150, 98, 145), (82, 78, 84), (91, 149, 146), (157, 153, 158), (152, 158, 121, 151), (81, 141, 145), (75, 74, 137, 141), (141, 81, 75), (61, 134, 137, 74), (16, 15, 42), (8, 0, 16), (134, 61, 55), (151, 121, 138, 140), (62, 136, 53), (148, 142, 154), (143, 121, 154, 142), (32, 46, 38), (140, 144, 147), (128, 138, 121, 126), (25, 31, 21), (117, 120, 23, 115), (131, 133, 128), (143, 135, 129), (135, 132, 129), (127, 131, 128), (142, 137, 135), (139, 140, 136), (155, 157, 152), (109, 108, 156), (150, 148, 153), (146, 149, 147), (14, 3, 9), (22, 15, 7), (16, 0, 7, 15), (3, 2, 1), (117, 113, 118), (37, 120, 123, 125), (1, 6, 7), (15, 22, 34), (4, 2, 12), (67, 50, 43)])
me_sphere_003.use_remesh_preserve_volume = False
me_sphere_003.use_remesh_preserve_attributes = False
me_sphere_003.use_mirror_vertex_groups = False
me_sphere_003.update()
me_sphere_001 = bpy.data.meshes.new('Sphere.001')
me_sphere_001.from_pydata([(-0.009755, 0.0, 0.04904), (-0.04157, 0.0, 0.02778), (-0.04904, 0.0, -0.009755), (-0.02778, 0.0, -0.04157), (1.629e-08, 0.0, -0.05), (-0.006897, 0.006897, 0.04904), (-0.0294, 0.0294, 0.02778), (-0.03468, 0.03468, -0.009755), (-0.01964, 0.01964, -0.04157), (1.633e-08, 0.009755, 0.04904), (1.67e-08, 0.04157, 0.02778), (1.968e-08, 0.04904, -0.009755), (1.708e-08, 0.02778, -0.04157), (0.006898, 0.006897, 0.04904), (0.0294, 0.0294, 0.02778), (0.03468, 0.03468, -0.009755), (0.01964, 0.01964, -0.04157), (0.009755, -3.606e-10, 0.04904), (0.04157, -4.272e-09, 0.02778), (0.04904, -4.272e-09, -0.009755), (0.02778, -5.469e-10, -0.04157), (0.006898, -0.006897, 0.04904), (0.0294, -0.0294, 0.02778), (0.03468, -0.03468, -0.009755), (0.01964, -0.01964, -0.04157), (1.559e-08, -0.009755, 0.04904), (7.019e-09, -0.04157, 0.02778), (4.783e-09, -0.04904, -0.009755), (1.298e-08, -0.02778, -0.04157), (1.006e-08, -1.505e-08, 0.05), (-0.006897, -0.006897, 0.04904), (-0.0294, -0.0294, 0.02778), (-0.03468, -0.03468, -0.009755), (-0.01964, -0.01964, -0.04157)], [], [(6, 1, 0, 5), (8, 3, 2, 7), (7, 2, 1, 6), (14, 10, 9, 13), (26, 22, 21, 25), (16, 12, 11, 15), (15, 11, 10, 14), (12, 16, 4), (9, 29, 13), (31, 26, 25, 30), (20, 16, 15, 19), (19, 15, 14, 18), (16, 20, 4), (13, 29, 17), (24, 20, 19, 23), (23, 19, 18, 22), (20, 24, 4), (17, 29, 21), (30, 29, 0), (28, 24, 23, 27), (27, 23, 22, 26), (24, 28, 4), (21, 29, 25), (33, 28, 27, 32), (32, 27, 26, 31), (28, 33, 4), (25, 29, 30), (33, 3, 4), (2, 3, 33, 32), (22, 18, 17, 21), (12, 8, 7, 11), (18, 14, 13, 17), (10, 6, 5, 9), (11, 7, 6, 10), (5, 29, 9), (0, 29, 5), (3, 8, 4), (8, 12, 4), (0, 1, 31, 30), (1, 2, 32, 31)])
me_sphere_001.use_remesh_preserve_volume = False
me_sphere_001.use_remesh_preserve_attributes = False
me_sphere_001.use_mirror_vertex_groups = False
me_sphere_001.update()
me_cylinder = bpy.data.meshes.new('Cylinder')
me_cylinder.from_pydata([(0.0, 0.035, -0.1), (0.03433, 0.006828, 0.1), (0.035, 2.642e-09, -0.1), (0.006828, -0.03433, 0.1), (-1.14e-08, -0.035, -0.1), (-0.006828, -0.03433, 0.1), (-0.035, 3.38e-08, -0.1), (-0.03433, 0.006828, 0.1)], [], [(7, 6, 5), (7, 5, 3, 1), (2, 3, 4), (3, 5, 4), (0, 7, 1), (0, 2, 4, 6), (6, 4, 5), (0, 1, 2), (2, 1, 3), (0, 6, 7)])
me_cylinder.use_remesh_preserve_volume = False
me_cylinder.use_remesh_preserve_attributes = False
me_cylinder.use_mirror_vertex_groups = False
me_cylinder.update()
me_cylinder_002 = bpy.data.meshes.new('Cylinder.002')
me_cylinder_002.from_pydata([(0.0, 0.035, -0.1), (0.03433, 0.006828, 0.1), (0.035, 2.642e-09, -0.1), (0.006828, -0.03433, 0.1), (-1.14e-08, -0.035, -0.1), (-0.006828, -0.03433, 0.1), (-0.035, 3.38e-08, -0.1), (-0.03433, 0.006828, 0.1)], [], [(7, 6, 5), (7, 5, 3, 1), (2, 3, 4), (3, 5, 4), (0, 7, 1), (0, 2, 4, 6), (6, 4, 5), (0, 1, 2), (2, 1, 3), (0, 6, 7)])
me_cylinder_002.use_remesh_preserve_volume = False
me_cylinder_002.use_remesh_preserve_attributes = False
me_cylinder_002.use_mirror_vertex_groups = False
me_cylinder_002.update()
me_sphere_002 = bpy.data.meshes.new('Sphere.002')
me_sphere_002.from_pydata([(-0.009755, 0.0, 0.04904), (-0.04157, 0.0, 0.02778), (-0.04904, 0.0, -0.009755), (-0.02778, 0.0, -0.04157), (1.629e-08, 0.0, -0.05), (-0.006897, 0.006897, 0.04904), (-0.0294, 0.0294, 0.02778), (-0.03468, 0.03468, -0.009755), (-0.01964, 0.01964, -0.04157), (1.633e-08, 0.009755, 0.04904), (1.67e-08, 0.04157, 0.02778), (1.968e-08, 0.04904, -0.009755), (1.708e-08, 0.02778, -0.04157), (0.006898, 0.006897, 0.04904), (0.0294, 0.0294, 0.02778), (0.03468, 0.03468, -0.009755), (0.01964, 0.01964, -0.04157), (0.009755, -3.606e-10, 0.04904), (0.04157, -4.272e-09, 0.02778), (0.04904, -4.272e-09, -0.009755), (0.02778, -5.469e-10, -0.04157), (0.006898, -0.006897, 0.04904), (0.0294, -0.0294, 0.02778), (0.03468, -0.03468, -0.009755), (0.01964, -0.01964, -0.04157), (1.559e-08, -0.009755, 0.04904), (7.019e-09, -0.04157, 0.02778), (4.783e-09, -0.04904, -0.009755), (1.298e-08, -0.02778, -0.04157), (1.006e-08, -1.505e-08, 0.05), (-0.006897, -0.006897, 0.04904), (-0.0294, -0.0294, 0.02778), (-0.03468, -0.03468, -0.009755), (-0.01964, -0.01964, -0.04157)], [], [(6, 1, 0, 5), (8, 3, 2, 7), (7, 2, 1, 6), (14, 10, 9, 13), (26, 22, 21, 25), (16, 12, 11, 15), (15, 11, 10, 14), (12, 16, 4), (9, 29, 13), (31, 26, 25, 30), (20, 16, 15, 19), (19, 15, 14, 18), (16, 20, 4), (13, 29, 17), (24, 20, 19, 23), (23, 19, 18, 22), (20, 24, 4), (17, 29, 21), (30, 29, 0), (28, 24, 23, 27), (27, 23, 22, 26), (24, 28, 4), (21, 29, 25), (33, 28, 27, 32), (32, 27, 26, 31), (28, 33, 4), (25, 29, 30), (33, 3, 4), (2, 3, 33, 32), (22, 18, 17, 21), (12, 8, 7, 11), (18, 14, 13, 17), (10, 6, 5, 9), (11, 7, 6, 10), (5, 29, 9), (0, 29, 5), (3, 8, 4), (8, 12, 4), (0, 1, 31, 30), (1, 2, 32, 31)])
me_sphere_002.use_remesh_preserve_volume = False
me_sphere_002.use_remesh_preserve_attributes = False
me_sphere_002.use_mirror_vertex_groups = False
me_sphere_002.update()
arm_armature_001 = bpy.data.armatures.new('Armature.001')  # bones are not reproduced

# ---- objects
ob_armature = bpy.data.objects.new('Armature', arm_armature_001)
ob_part_shoulder_r = bpy.data.objects.new('part.shoulder.R', me_cube_007)
ob_part_shoulder_l = bpy.data.objects.new('part.shoulder.L', me_cube_006)
ob_part_hips = bpy.data.objects.new('part.hips', me_cube_005)
ob_part_chest = bpy.data.objects.new('part.chest', me_cube_002)
ob_part_head = bpy.data.objects.new('part.head', me_sphere_003)
ob_part_shoulder_joint_l = bpy.data.objects.new('part.shoulder_joint.L', me_sphere_001)
ob_part_upper_arm_r = bpy.data.objects.new('part.upper_arm.R', me_cylinder)
ob_part_upper_arm_l = bpy.data.objects.new('part.upper_arm.L', me_cylinder_002)
ob_part_shoulder_joint_r = bpy.data.objects.new('part.shoulder_joint.R', me_sphere_002)

# ---- transforms, parenting, visibility, modifiers, constraints
ob_armature.location = (0.0, 0.0, 0.8826)
ob_armature.show_in_front = True
ob_armature.lineart.crease_threshold = 0.0
ob_part_shoulder_r.parent = ob_armature
ob_part_shoulder_r.matrix_parent_inverse = Matrix(((7.55e-08, 1.0, 1.776e-15, -4.186e-08), (-1.0, 7.55e-08, 0.0, -0.1369), (0.0, 0.0, 1.0, -1.449), (0.0, 0.0, 0.0, 1.0)))
ob_part_shoulder_r.location = (-0.1336, -0.00182, 1.44)
ob_part_shoulder_r.scale = (0.0175, 0.06, 0.025)
ob_part_shoulder_r.lineart.crease_threshold = 0.0
ob_part_shoulder_l.parent = ob_armature
ob_part_shoulder_l.matrix_parent_inverse = Matrix(((7.55e-08, -1.0, -1.776e-15, 4.186e-08), (1.0, 7.55e-08, 0.0, -0.1369), (0.0, 0.0, 1.0, -1.449), (0.0, 0.0, 0.0, 1.0)))
ob_part_shoulder_l.location = (0.1396, -0.006607, 1.44)
ob_part_shoulder_l.scale = (0.0175, 0.06, 0.025)
ob_part_shoulder_l.lineart.crease_threshold = 0.0
ob_part_hips.parent = ob_armature
ob_part_hips.matrix_parent_inverse = Matrix(((1.0, 0.0, 0.0, 0.0), (0.0, 7.55e-08, 1.0, -0.9256), (0.0, -1.0, 7.55e-08, -6.681e-08), (0.0, 0.0, 0.0, 1.0)))
ob_part_hips.location = (0.0, 0.0, 0.9147)
ob_part_hips.scale = (0.15, 0.075, 0.05)
ob_part_hips.lineart.crease_threshold = 0.0
ob_part_chest.parent = ob_armature
ob_part_chest.matrix_parent_inverse = Matrix(((1.0, 0.0, 0.0, -0.0), (0.0, 7.55e-08, 1.0, -1.439), (0.0, -1.0, 7.55e-08, -6.681e-08), (0.0, 0.0, 0.0, 1.0)))
ob_part_chest.location = (0.0, -0.009751, 1.211)
ob_part_chest.scale = (0.15, 0.06, 0.25)
ob_part_chest.lineart.crease_threshold = 0.0
ob_part_head.parent = ob_armature
ob_part_head.matrix_parent_inverse = Matrix(((1.0, 0.0, 0.0, -0.0), (0.0, 7.55e-08, 1.0, -1.719), (0.0, -1.0, 7.55e-08, -6.681e-08), (0.0, 0.0, 0.0, 1.0)))
ob_part_head.location = (0.0, 0.0, 1.621)
ob_part_head.scale = (0.76, 1.333, 1.055)
ob_part_head.lineart.crease_threshold = 0.0
ob_part_shoulder_joint_l.parent = ob_armature
ob_part_shoulder_joint_l.matrix_parent_inverse = Matrix(((7.55e-08, -1.0, 0.0, 4.26e-08), (1.0, 7.55e-08, 0.0, -0.1786), (0.0, 0.0, 1.0, -1.449), (0.0, 0.0, 0.0, 1.0)))
ob_part_shoulder_joint_l.location = (0.1736, 0.0, 1.427)
ob_part_shoulder_joint_l.lineart.crease_threshold = 0.0
ob_part_upper_arm_r.parent = ob_armature
ob_part_upper_arm_r.matrix_parent_inverse = Matrix(((-3.202e-08, -1.0, -5.227e-08, 1.375e-07), (0.7071, 1.432e-08, -0.7071, 0.6888), (0.7071, -5.96e-08, 0.7071, -1.151), (0.0, 0.0, 0.0, 1.0)))
ob_part_upper_arm_r.location = (0.2653, 0.0, 1.363)
ob_part_upper_arm_r.rotation_euler = (0.0, -0.7854, 0.0)
ob_part_upper_arm_r.lineart.crease_threshold = 0.0
ob_part_upper_arm_l.parent = ob_armature
ob_part_upper_arm_l.matrix_parent_inverse = Matrix(((-1.432e-07, -1.0, 1.23e-07, -1.477e-07), (-0.7071, 1.432e-08, -0.7071, 0.6888), (0.7071, -1.882e-07, -0.7071, 1.151), (0.0, 0.0, 0.0, 1.0)))
ob_part_upper_arm_l.location = (-0.2653, 0.0, 1.363)
ob_part_upper_arm_l.rotation_euler = (-1.507e-14, 0.7854, -1.421e-14)
ob_part_upper_arm_l.scale = (-1.0, 1.0, -1.0)
ob_part_upper_arm_l.lineart.crease_threshold = 0.0
ob_part_shoulder_joint_r.parent = ob_armature
ob_part_shoulder_joint_r.matrix_parent_inverse = Matrix(((7.55e-08, 1.0, 0.0, -4.26e-08), (-1.0, 7.55e-08, 0.0, -0.1786), (0.0, 0.0, 1.0, -1.449), (0.0, 0.0, 0.0, 1.0)))
ob_part_shoulder_joint_r.location = (-0.1736, 0.0, 1.427)
ob_part_shoulder_joint_r.lineart.crease_threshold = 0.0

# ---- collection membership
col_collection_1.objects.link(ob_armature)
col_collection_1.objects.link(ob_part_shoulder_r)
col_collection_1.objects.link(ob_part_shoulder_l)
col_collection_1.objects.link(ob_part_hips)
col_collection_1.objects.link(ob_part_chest)
col_collection_1.objects.link(ob_part_head)
col_collection_1.objects.link(ob_part_shoulder_joint_l)
col_collection_1.objects.link(ob_part_upper_arm_r)
col_collection_1.objects.link(ob_part_upper_arm_l)
col_collection_1.objects.link(ob_part_shoulder_joint_r)

# ---- scene / render settings (as saved in the file)
scene.frame_start = 1; scene.frame_end = 250; scene.frame_set(1)
scene.render.engine = 'BLENDER_EEVEE_NEXT'
scene.render.image_settings.compression = 90
scene.render.resolution_percentage = 50
scene.render.dither_intensity = 0.0
scene.cycles.use_denoising = False
scene.cycles.samples = 10
scene.cycles.sampling_pattern = 'TABULATED_SOBOL'
scene.cycles.light_sampling_threshold = 0.0
scene.cycles.use_adaptive_sampling = False
scene.cycles.use_light_tree = False
scene.cycles.blur_glossy = 0.0
scene.cycles.volume_bounces = 1
scene.cycles.pixel_filter_type = 'GAUSSIAN'
scene.cycles.sample_clamp_indirect = 0.0
scene.view_settings.view_transform = 'Standard'
bpy.context.view_layer.update()

# ---- added for rendering (the .blend has no active camera and no usable light): camera, sun
cam_auto = bpy.data.cameras.new('AutoCamera')
cam_auto.lens = 50.0
cam_auto.sensor_width = 36.0
cam_auto.clip_end = 1000.0
ob_auto_camera = bpy.data.objects.new('AutoCamera', cam_auto)
scene.collection.objects.link(ob_auto_camera)
ob_auto_camera.location = (1.06122, -1.27719, 2.14939)
ob_auto_camera.rotation_euler = (1.09748, -7.21219e-08, 0.694738)
scene.camera = ob_auto_camera
light_auto_sun = bpy.data.lights.new('AutoSun', 'SUN')
light_auto_sun.energy = 3.0
light_auto_sun.angle = 0.0523599
ob_auto_sun = bpy.data.objects.new('AutoSun', light_auto_sun)
scene.collection.objects.link(ob_auto_sun)
ob_auto_sun.rotation_euler = (0.872665, 0.174533, 0.523599)
bpy.context.view_layer.update()
